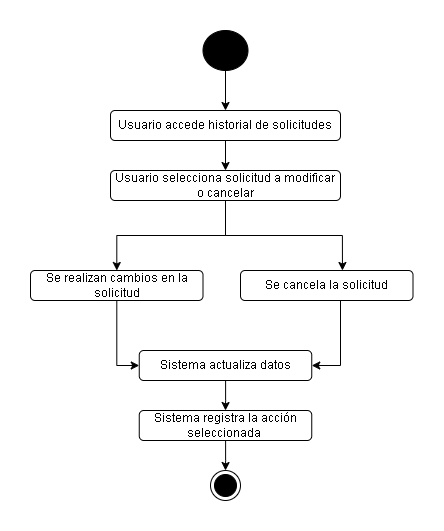

The diagram above was exported from draw.io. Its source (the exported page's mxGraphModel, read from the mxfile embedded in the PNG):
<mxGraphModel dx="1104" dy="515" grid="1" gridSize="10" guides="1" tooltips="1" connect="1" arrows="1" fold="1" page="1" pageScale="1" pageWidth="850" pageHeight="1100" background="none" math="0" shadow="0">
  <root>
    <mxCell id="0" />
    <mxCell id="1" parent="0" />
    <mxCell id="LFs71TtuO7ZSDCGfhots-1" style="edgeStyle=orthogonalEdgeStyle;rounded=0;orthogonalLoop=1;jettySize=auto;html=1;entryX=0.5;entryY=0;entryDx=0;entryDy=0;" edge="1" parent="1" source="LFs71TtuO7ZSDCGfhots-2" target="LFs71TtuO7ZSDCGfhots-4">
      <mxGeometry relative="1" as="geometry" />
    </mxCell>
    <mxCell id="LFs71TtuO7ZSDCGfhots-2" value="" style="ellipse;whiteSpace=wrap;html=1;fillColor=#000000;" vertex="1" parent="1">
      <mxGeometry x="372.5" y="60" width="45" height="40" as="geometry" />
    </mxCell>
    <mxCell id="LFs71TtuO7ZSDCGfhots-3" style="edgeStyle=orthogonalEdgeStyle;rounded=0;orthogonalLoop=1;jettySize=auto;html=1;entryX=0.5;entryY=0;entryDx=0;entryDy=0;" edge="1" parent="1" source="LFs71TtuO7ZSDCGfhots-4" target="LFs71TtuO7ZSDCGfhots-6">
      <mxGeometry relative="1" as="geometry" />
    </mxCell>
    <mxCell id="LFs71TtuO7ZSDCGfhots-4" value="Usuario accede historial de solicitudes" style="rounded=1;whiteSpace=wrap;html=1;" vertex="1" parent="1">
      <mxGeometry x="280" y="140" width="230" height="30" as="geometry" />
    </mxCell>
    <mxCell id="LFs71TtuO7ZSDCGfhots-14" style="edgeStyle=orthogonalEdgeStyle;rounded=0;orthogonalLoop=1;jettySize=auto;html=1;" edge="1" parent="1" source="LFs71TtuO7ZSDCGfhots-6" target="LFs71TtuO7ZSDCGfhots-9">
      <mxGeometry relative="1" as="geometry" />
    </mxCell>
    <mxCell id="LFs71TtuO7ZSDCGfhots-15" style="edgeStyle=orthogonalEdgeStyle;rounded=0;orthogonalLoop=1;jettySize=auto;html=1;entryX=0.591;entryY=0;entryDx=0;entryDy=0;entryPerimeter=0;" edge="1" parent="1" source="LFs71TtuO7ZSDCGfhots-6" target="LFs71TtuO7ZSDCGfhots-16">
      <mxGeometry relative="1" as="geometry">
        <mxPoint x="510" y="300" as="targetPoint" />
      </mxGeometry>
    </mxCell>
    <mxCell id="LFs71TtuO7ZSDCGfhots-6" value="Usuario selecciona solicitud a modificar o cancelar" style="rounded=1;whiteSpace=wrap;html=1;" vertex="1" parent="1">
      <mxGeometry x="280" y="200" width="230" height="30" as="geometry" />
    </mxCell>
    <mxCell id="LFs71TtuO7ZSDCGfhots-21" style="edgeStyle=orthogonalEdgeStyle;rounded=0;orthogonalLoop=1;jettySize=auto;html=1;entryX=0;entryY=0.5;entryDx=0;entryDy=0;" edge="1" parent="1" source="LFs71TtuO7ZSDCGfhots-9" target="LFs71TtuO7ZSDCGfhots-18">
      <mxGeometry relative="1" as="geometry" />
    </mxCell>
    <mxCell id="LFs71TtuO7ZSDCGfhots-9" value="Se realizan cambios en la solicitud" style="rounded=1;whiteSpace=wrap;html=1;" vertex="1" parent="1">
      <mxGeometry x="200" y="300" width="172.5" height="30" as="geometry" />
    </mxCell>
    <mxCell id="LFs71TtuO7ZSDCGfhots-10" value="" style="ellipse;html=1;shape=endState;fillColor=#000000;strokeColor=#000000;" vertex="1" parent="1">
      <mxGeometry x="380" y="500" width="30" height="30" as="geometry" />
    </mxCell>
    <mxCell id="LFs71TtuO7ZSDCGfhots-22" style="edgeStyle=orthogonalEdgeStyle;rounded=0;orthogonalLoop=1;jettySize=auto;html=1;entryX=1;entryY=0.5;entryDx=0;entryDy=0;" edge="1" parent="1" source="LFs71TtuO7ZSDCGfhots-16" target="LFs71TtuO7ZSDCGfhots-18">
      <mxGeometry relative="1" as="geometry">
        <Array as="points">
          <mxPoint x="510" y="395" />
        </Array>
      </mxGeometry>
    </mxCell>
    <mxCell id="LFs71TtuO7ZSDCGfhots-16" value="Se cancela la solicitud" style="rounded=1;whiteSpace=wrap;html=1;" vertex="1" parent="1">
      <mxGeometry x="410" y="300" width="172.5" height="30" as="geometry" />
    </mxCell>
    <mxCell id="LFs71TtuO7ZSDCGfhots-25" style="edgeStyle=orthogonalEdgeStyle;rounded=0;orthogonalLoop=1;jettySize=auto;html=1;entryX=0.5;entryY=0;entryDx=0;entryDy=0;" edge="1" parent="1" source="LFs71TtuO7ZSDCGfhots-18" target="LFs71TtuO7ZSDCGfhots-24">
      <mxGeometry relative="1" as="geometry" />
    </mxCell>
    <mxCell id="LFs71TtuO7ZSDCGfhots-18" value="Sistema actualiza datos" style="rounded=1;whiteSpace=wrap;html=1;" vertex="1" parent="1">
      <mxGeometry x="308.75" y="380" width="172.5" height="30" as="geometry" />
    </mxCell>
    <mxCell id="LFs71TtuO7ZSDCGfhots-26" style="edgeStyle=orthogonalEdgeStyle;rounded=0;orthogonalLoop=1;jettySize=auto;html=1;entryX=0.5;entryY=0;entryDx=0;entryDy=0;" edge="1" parent="1" source="LFs71TtuO7ZSDCGfhots-24" target="LFs71TtuO7ZSDCGfhots-10">
      <mxGeometry relative="1" as="geometry" />
    </mxCell>
    <mxCell id="LFs71TtuO7ZSDCGfhots-24" value="Sistema registra la acción seleccionada&amp;nbsp;" style="rounded=1;whiteSpace=wrap;html=1;" vertex="1" parent="1">
      <mxGeometry x="308.75" y="440" width="172.5" height="30" as="geometry" />
    </mxCell>
  </root>
</mxGraphModel>